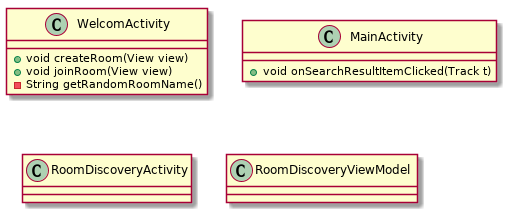

The diagram above was rendered by PlantUML. Its source (embedded in the PNG):
@startuml
class WelcomActivity {
    + void createRoom(View view)
    + void joinRoom(View view)
    - String getRandomRoomName()
}
class MainActivity {
    + void onSearchResultItemClicked(Track t)
}

class RoomDiscoveryActivity 

class RoomDiscoveryViewModel
@enduml